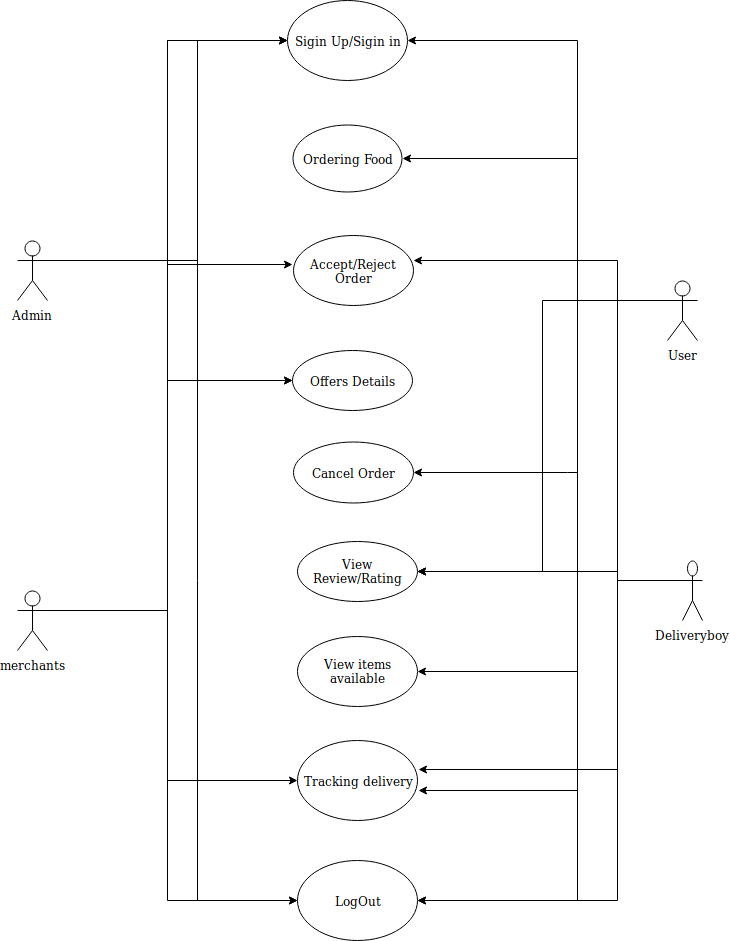

The diagram above was exported from draw.io. Its source (the exported page's mxGraphModel, read from the mxfile embedded in the PNG):
<mxGraphModel dx="847" dy="1698" grid="1" gridSize="10" guides="1" tooltips="1" connect="1" arrows="1" fold="1" page="1" pageScale="1" pageWidth="850" pageHeight="1100" math="0" shadow="0">
  <root>
    <mxCell id="0" />
    <mxCell id="1" parent="0" />
    <mxCell id="MrxHGefQUkfGDPbOqKwA-53" style="edgeStyle=orthogonalEdgeStyle;rounded=0;orthogonalLoop=1;jettySize=auto;html=1;exitX=1;exitY=0.3333333333333333;exitDx=0;exitDy=0;exitPerimeter=0;entryX=0;entryY=0.5;entryDx=0;entryDy=0;" parent="1" source="lhLQr3IqDsIUw8eGK7CN-1" target="MrxHGefQUkfGDPbOqKwA-25" edge="1">
      <mxGeometry relative="1" as="geometry" />
    </mxCell>
    <mxCell id="MrxHGefQUkfGDPbOqKwA-58" style="edgeStyle=orthogonalEdgeStyle;rounded=0;orthogonalLoop=1;jettySize=auto;html=1;exitX=1;exitY=0.3333333333333333;exitDx=0;exitDy=0;exitPerimeter=0;entryX=0;entryY=0.5;entryDx=0;entryDy=0;" parent="1" source="lhLQr3IqDsIUw8eGK7CN-1" target="lhLQr3IqDsIUw8eGK7CN-13" edge="1">
      <mxGeometry relative="1" as="geometry">
        <Array as="points">
          <mxPoint x="240" y="40" />
          <mxPoint x="240" y="160" />
        </Array>
      </mxGeometry>
    </mxCell>
    <mxCell id="MrxHGefQUkfGDPbOqKwA-69" style="edgeStyle=orthogonalEdgeStyle;rounded=0;orthogonalLoop=1;jettySize=auto;html=1;entryX=0;entryY=0.5;entryDx=0;entryDy=0;" parent="1" target="MrxHGefQUkfGDPbOqKwA-20" edge="1">
      <mxGeometry relative="1" as="geometry">
        <mxPoint x="90" y="40" as="sourcePoint" />
        <Array as="points">
          <mxPoint x="240" y="40" />
          <mxPoint x="240" y="680" />
        </Array>
      </mxGeometry>
    </mxCell>
    <mxCell id="MrxHGefQUkfGDPbOqKwA-79" style="edgeStyle=orthogonalEdgeStyle;rounded=0;orthogonalLoop=1;jettySize=auto;html=1;exitX=1;exitY=0.3333333333333333;exitDx=0;exitDy=0;exitPerimeter=0;entryX=0;entryY=0.5;entryDx=0;entryDy=0;" parent="1" source="lhLQr3IqDsIUw8eGK7CN-1" target="MrxHGefQUkfGDPbOqKwA-25" edge="1">
      <mxGeometry relative="1" as="geometry">
        <Array as="points">
          <mxPoint x="240" y="40" />
          <mxPoint x="240" y="-180" />
        </Array>
      </mxGeometry>
    </mxCell>
    <mxCell id="lhLQr3IqDsIUw8eGK7CN-1" value="Admin" style="shape=umlActor;verticalLabelPosition=bottom;labelBackgroundColor=#ffffff;verticalAlign=top;html=1;outlineConnect=0;" parent="1" vertex="1">
      <mxGeometry x="60" y="20" width="30" height="60" as="geometry" />
    </mxCell>
    <mxCell id="MrxHGefQUkfGDPbOqKwA-54" style="edgeStyle=orthogonalEdgeStyle;rounded=0;orthogonalLoop=1;jettySize=auto;html=1;exitX=0;exitY=0.3333333333333333;exitDx=0;exitDy=0;exitPerimeter=0;entryX=1;entryY=0.5;entryDx=0;entryDy=0;" parent="1" source="lhLQr3IqDsIUw8eGK7CN-4" target="MrxHGefQUkfGDPbOqKwA-25" edge="1">
      <mxGeometry relative="1" as="geometry">
        <Array as="points">
          <mxPoint x="620" y="80" />
          <mxPoint x="620" y="-180" />
        </Array>
      </mxGeometry>
    </mxCell>
    <mxCell id="MrxHGefQUkfGDPbOqKwA-55" style="edgeStyle=orthogonalEdgeStyle;rounded=0;orthogonalLoop=1;jettySize=auto;html=1;exitX=0;exitY=0.3333333333333333;exitDx=0;exitDy=0;exitPerimeter=0;entryX=1;entryY=0.5;entryDx=0;entryDy=0;" parent="1" source="lhLQr3IqDsIUw8eGK7CN-4" target="lhLQr3IqDsIUw8eGK7CN-7" edge="1">
      <mxGeometry relative="1" as="geometry">
        <Array as="points">
          <mxPoint x="620" y="80" />
          <mxPoint x="620" y="-62" />
        </Array>
      </mxGeometry>
    </mxCell>
    <mxCell id="MrxHGefQUkfGDPbOqKwA-59" style="edgeStyle=orthogonalEdgeStyle;rounded=0;orthogonalLoop=1;jettySize=auto;html=1;exitX=0;exitY=0.3333333333333333;exitDx=0;exitDy=0;exitPerimeter=0;entryX=1;entryY=0.5;entryDx=0;entryDy=0;" parent="1" source="lhLQr3IqDsIUw8eGK7CN-4" target="MrxHGefQUkfGDPbOqKwA-42" edge="1">
      <mxGeometry relative="1" as="geometry">
        <Array as="points">
          <mxPoint x="620" y="80" />
          <mxPoint x="620" y="252" />
          <mxPoint x="610" y="250" />
        </Array>
      </mxGeometry>
    </mxCell>
    <mxCell id="MrxHGefQUkfGDPbOqKwA-60" style="edgeStyle=orthogonalEdgeStyle;rounded=0;orthogonalLoop=1;jettySize=auto;html=1;exitX=0;exitY=0.3333333333333333;exitDx=0;exitDy=0;exitPerimeter=0;entryX=1;entryY=0.5;entryDx=0;entryDy=0;" parent="1" source="lhLQr3IqDsIUw8eGK7CN-4" target="lhLQr3IqDsIUw8eGK7CN-20" edge="1">
      <mxGeometry relative="1" as="geometry">
        <Array as="points">
          <mxPoint x="620" y="80" />
          <mxPoint x="620" y="351" />
        </Array>
      </mxGeometry>
    </mxCell>
    <mxCell id="MrxHGefQUkfGDPbOqKwA-63" style="edgeStyle=orthogonalEdgeStyle;rounded=0;orthogonalLoop=1;jettySize=auto;html=1;exitX=0;exitY=0.3333333333333333;exitDx=0;exitDy=0;exitPerimeter=0;entryX=1;entryY=0.5;entryDx=0;entryDy=0;" parent="1" source="lhLQr3IqDsIUw8eGK7CN-4" target="lhLQr3IqDsIUw8eGK7CN-27" edge="1">
      <mxGeometry relative="1" as="geometry">
        <Array as="points">
          <mxPoint x="620" y="80" />
          <mxPoint x="620" y="451" />
        </Array>
      </mxGeometry>
    </mxCell>
    <mxCell id="MrxHGefQUkfGDPbOqKwA-64" style="edgeStyle=orthogonalEdgeStyle;rounded=0;orthogonalLoop=1;jettySize=auto;html=1;entryX=1.008;entryY=0.625;entryDx=0;entryDy=0;entryPerimeter=0;" parent="1" target="MrxHGefQUkfGDPbOqKwA-1" edge="1">
      <mxGeometry relative="1" as="geometry">
        <mxPoint x="710" y="80" as="sourcePoint" />
        <Array as="points">
          <mxPoint x="620" y="80" />
          <mxPoint x="620" y="570" />
        </Array>
      </mxGeometry>
    </mxCell>
    <mxCell id="MrxHGefQUkfGDPbOqKwA-65" style="edgeStyle=orthogonalEdgeStyle;rounded=0;orthogonalLoop=1;jettySize=auto;html=1;exitX=0;exitY=0.3333333333333333;exitDx=0;exitDy=0;exitPerimeter=0;entryX=1;entryY=0.5;entryDx=0;entryDy=0;" parent="1" source="lhLQr3IqDsIUw8eGK7CN-4" target="MrxHGefQUkfGDPbOqKwA-20" edge="1">
      <mxGeometry relative="1" as="geometry">
        <mxPoint x="461" y="670" as="targetPoint" />
        <Array as="points">
          <mxPoint x="620" y="80" />
          <mxPoint x="620" y="210" />
          <mxPoint x="620" y="680" />
        </Array>
      </mxGeometry>
    </mxCell>
    <mxCell id="MrxHGefQUkfGDPbOqKwA-75" style="edgeStyle=orthogonalEdgeStyle;rounded=0;orthogonalLoop=1;jettySize=auto;html=1;exitX=0;exitY=0.3333333333333333;exitDx=0;exitDy=0;exitPerimeter=0;entryX=1;entryY=0.5;entryDx=0;entryDy=0;" parent="1" source="lhLQr3IqDsIUw8eGK7CN-4" target="lhLQr3IqDsIUw8eGK7CN-20" edge="1">
      <mxGeometry relative="1" as="geometry" />
    </mxCell>
    <mxCell id="lhLQr3IqDsIUw8eGK7CN-4" value="User" style="shape=umlActor;verticalLabelPosition=bottom;labelBackgroundColor=#ffffff;verticalAlign=top;html=1;outlineConnect=0;" parent="1" vertex="1">
      <mxGeometry x="710" y="60" width="30" height="60" as="geometry" />
    </mxCell>
    <mxCell id="MrxHGefQUkfGDPbOqKwA-61" style="edgeStyle=orthogonalEdgeStyle;rounded=0;orthogonalLoop=1;jettySize=auto;html=1;exitX=1;exitY=0.3333333333333333;exitDx=0;exitDy=0;exitPerimeter=0;entryX=0;entryY=0.5;entryDx=0;entryDy=0;" parent="1" source="lhLQr3IqDsIUw8eGK7CN-5" target="lhLQr3IqDsIUw8eGK7CN-13" edge="1">
      <mxGeometry relative="1" as="geometry">
        <Array as="points">
          <mxPoint x="210" y="390" />
          <mxPoint x="210" y="160" />
        </Array>
      </mxGeometry>
    </mxCell>
    <mxCell id="MrxHGefQUkfGDPbOqKwA-67" style="edgeStyle=orthogonalEdgeStyle;rounded=0;orthogonalLoop=1;jettySize=auto;html=1;exitX=1;exitY=0.3333333333333333;exitDx=0;exitDy=0;exitPerimeter=0;entryX=0;entryY=0.5;entryDx=0;entryDy=0;" parent="1" source="lhLQr3IqDsIUw8eGK7CN-5" target="MrxHGefQUkfGDPbOqKwA-20" edge="1">
      <mxGeometry relative="1" as="geometry">
        <Array as="points">
          <mxPoint x="210" y="390" />
          <mxPoint x="210" y="680" />
        </Array>
      </mxGeometry>
    </mxCell>
    <mxCell id="MrxHGefQUkfGDPbOqKwA-68" style="edgeStyle=orthogonalEdgeStyle;rounded=0;orthogonalLoop=1;jettySize=auto;html=1;exitX=1;exitY=0.3333333333333333;exitDx=0;exitDy=0;exitPerimeter=0;entryX=0;entryY=0.5;entryDx=0;entryDy=0;" parent="1" source="lhLQr3IqDsIUw8eGK7CN-5" target="MrxHGefQUkfGDPbOqKwA-1" edge="1">
      <mxGeometry relative="1" as="geometry">
        <Array as="points">
          <mxPoint x="210" y="390" />
          <mxPoint x="210" y="560" />
        </Array>
      </mxGeometry>
    </mxCell>
    <mxCell id="MrxHGefQUkfGDPbOqKwA-70" style="edgeStyle=orthogonalEdgeStyle;rounded=0;orthogonalLoop=1;jettySize=auto;html=1;exitX=1;exitY=0.3333333333333333;exitDx=0;exitDy=0;exitPerimeter=0;entryX=-0.004;entryY=0.414;entryDx=0;entryDy=0;entryPerimeter=0;" parent="1" source="lhLQr3IqDsIUw8eGK7CN-5" target="lhLQr3IqDsIUw8eGK7CN-11" edge="1">
      <mxGeometry relative="1" as="geometry">
        <Array as="points">
          <mxPoint x="210" y="390" />
          <mxPoint x="210" y="44" />
        </Array>
      </mxGeometry>
    </mxCell>
    <mxCell id="MrxHGefQUkfGDPbOqKwA-78" style="edgeStyle=orthogonalEdgeStyle;rounded=0;orthogonalLoop=1;jettySize=auto;html=1;exitX=1;exitY=0.3333333333333333;exitDx=0;exitDy=0;exitPerimeter=0;entryX=0;entryY=0.5;entryDx=0;entryDy=0;" parent="1" source="lhLQr3IqDsIUw8eGK7CN-5" target="MrxHGefQUkfGDPbOqKwA-25" edge="1">
      <mxGeometry relative="1" as="geometry">
        <Array as="points">
          <mxPoint x="210" y="390" />
          <mxPoint x="210" y="-180" />
        </Array>
      </mxGeometry>
    </mxCell>
    <mxCell id="lhLQr3IqDsIUw8eGK7CN-5" value="&lt;span&gt;merchants&lt;/span&gt;" style="shape=umlActor;verticalLabelPosition=bottom;labelBackgroundColor=#ffffff;verticalAlign=top;html=1;outlineConnect=0;" parent="1" vertex="1">
      <mxGeometry x="60" y="370" width="30" height="60" as="geometry" />
    </mxCell>
    <mxCell id="lhLQr3IqDsIUw8eGK7CN-7" value="Ordering Food" style="ellipse;whiteSpace=wrap;html=1;rotation=0;" parent="1" vertex="1">
      <mxGeometry x="335.5" y="-96" width="109" height="67" as="geometry" />
    </mxCell>
    <mxCell id="lhLQr3IqDsIUw8eGK7CN-11" value="Accept/Reject Order" style="ellipse;whiteSpace=wrap;html=1;" parent="1" vertex="1">
      <mxGeometry x="335.5" y="15" width="120" height="70" as="geometry" />
    </mxCell>
    <mxCell id="lhLQr3IqDsIUw8eGK7CN-13" value="Offers Details" style="ellipse;whiteSpace=wrap;html=1;" parent="1" vertex="1">
      <mxGeometry x="334.5" y="130" width="120" height="60" as="geometry" />
    </mxCell>
    <mxCell id="lhLQr3IqDsIUw8eGK7CN-20" value="View Review/Rating" style="ellipse;whiteSpace=wrap;html=1;" parent="1" vertex="1">
      <mxGeometry x="340" y="320.5" width="120" height="60" as="geometry" />
    </mxCell>
    <mxCell id="lhLQr3IqDsIUw8eGK7CN-27" value="View items available" style="ellipse;whiteSpace=wrap;html=1;" parent="1" vertex="1">
      <mxGeometry x="340" y="415.5" width="120" height="70" as="geometry" />
    </mxCell>
    <mxCell id="MrxHGefQUkfGDPbOqKwA-1" value="Tracking delivery" style="ellipse;whiteSpace=wrap;html=1;" parent="1" vertex="1">
      <mxGeometry x="340" y="520" width="120" height="80" as="geometry" />
    </mxCell>
    <mxCell id="MrxHGefQUkfGDPbOqKwA-62" style="edgeStyle=orthogonalEdgeStyle;rounded=0;orthogonalLoop=1;jettySize=auto;html=1;exitX=0;exitY=0.3333333333333333;exitDx=0;exitDy=0;exitPerimeter=0;entryX=1;entryY=0.5;entryDx=0;entryDy=0;" parent="1" source="MrxHGefQUkfGDPbOqKwA-2" target="lhLQr3IqDsIUw8eGK7CN-20" edge="1">
      <mxGeometry relative="1" as="geometry">
        <Array as="points">
          <mxPoint x="660" y="360" />
          <mxPoint x="660" y="351" />
        </Array>
      </mxGeometry>
    </mxCell>
    <mxCell id="MrxHGefQUkfGDPbOqKwA-66" style="edgeStyle=orthogonalEdgeStyle;rounded=0;orthogonalLoop=1;jettySize=auto;html=1;exitX=0;exitY=0.3333333333333333;exitDx=0;exitDy=0;exitPerimeter=0;entryX=1;entryY=0.5;entryDx=0;entryDy=0;" parent="1" source="MrxHGefQUkfGDPbOqKwA-2" target="MrxHGefQUkfGDPbOqKwA-20" edge="1">
      <mxGeometry relative="1" as="geometry">
        <Array as="points">
          <mxPoint x="660" y="360" />
          <mxPoint x="660" y="680" />
        </Array>
      </mxGeometry>
    </mxCell>
    <mxCell id="MrxHGefQUkfGDPbOqKwA-71" style="edgeStyle=orthogonalEdgeStyle;rounded=0;orthogonalLoop=1;jettySize=auto;html=1;exitX=0;exitY=0.3333333333333333;exitDx=0;exitDy=0;exitPerimeter=0;entryX=1.004;entryY=0.357;entryDx=0;entryDy=0;entryPerimeter=0;" parent="1" source="MrxHGefQUkfGDPbOqKwA-2" target="lhLQr3IqDsIUw8eGK7CN-11" edge="1">
      <mxGeometry relative="1" as="geometry">
        <Array as="points">
          <mxPoint x="660" y="360" />
          <mxPoint x="660" y="40" />
        </Array>
      </mxGeometry>
    </mxCell>
    <mxCell id="MrxHGefQUkfGDPbOqKwA-72" style="edgeStyle=orthogonalEdgeStyle;rounded=0;orthogonalLoop=1;jettySize=auto;html=1;exitX=0;exitY=0.3333333333333333;exitDx=0;exitDy=0;exitPerimeter=0;entryX=1.008;entryY=0.363;entryDx=0;entryDy=0;entryPerimeter=0;" parent="1" source="MrxHGefQUkfGDPbOqKwA-2" target="MrxHGefQUkfGDPbOqKwA-1" edge="1">
      <mxGeometry relative="1" as="geometry">
        <Array as="points">
          <mxPoint x="660" y="360" />
          <mxPoint x="660" y="549" />
        </Array>
      </mxGeometry>
    </mxCell>
    <mxCell id="MrxHGefQUkfGDPbOqKwA-2" value="Deliveryboy" style="shape=umlActor;verticalLabelPosition=bottom;labelBackgroundColor=#ffffff;verticalAlign=top;html=1;outlineConnect=0;" parent="1" vertex="1">
      <mxGeometry x="725" y="340" width="20" height="60" as="geometry" />
    </mxCell>
    <mxCell id="MrxHGefQUkfGDPbOqKwA-20" value="LogOut" style="ellipse;whiteSpace=wrap;html=1;" parent="1" vertex="1">
      <mxGeometry x="340" y="640" width="120" height="80" as="geometry" />
    </mxCell>
    <mxCell id="MrxHGefQUkfGDPbOqKwA-25" value="Sigin Up/Sigin in" style="ellipse;whiteSpace=wrap;html=1;" parent="1" vertex="1">
      <mxGeometry x="330" y="-220" width="120" height="80" as="geometry" />
    </mxCell>
    <mxCell id="MrxHGefQUkfGDPbOqKwA-42" value="Cancel Order" style="ellipse;whiteSpace=wrap;html=1;" parent="1" vertex="1">
      <mxGeometry x="335.5" y="221" width="120" height="61" as="geometry" />
    </mxCell>
  </root>
</mxGraphModel>